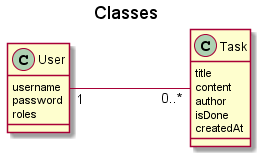

The diagram above was rendered by PlantUML. Its source (embedded in the PNG):
@startuml
left to right direction
title Classes

class User {
  username
  password
  roles
}

class Task {
    title
    content
    author
    isDone
    createdAt
}

User "1" --- "0..*" Task

@enduml